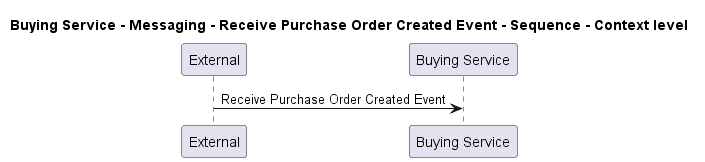

The diagram above was rendered by PlantUML. Its source (embedded in the PNG):
@startuml
!pragma layout smetana

title Buying Service - Messaging - Receive Purchase Order Created Event - Sequence - Context level

participant "External" as C4InterFlow.SoftwareSystems.ExternalSystem
participant "Buying Service" as ECommercePlatform.SoftwareSystems.BuyingService

C4InterFlow.SoftwareSystems.ExternalSystem -> ECommercePlatform.SoftwareSystems.BuyingService : Receive Purchase Order Created Event


@enduml